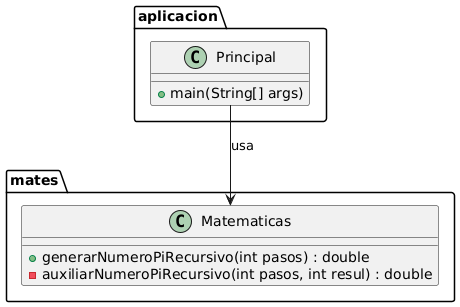

The diagram above was rendered by PlantUML. Its source (embedded in the PNG):
@startuml
package aplicacion {
    class Principal {
        +main(String[] args)
    }
}

package mates {
    class Matematicas {
        +generarNumeroPiRecursivo(int pasos) : double
        -auxiliarNumeroPiRecursivo(int pasos, int resul) : double
    }
}

aplicacion.Principal --> mates.Matematicas : usa
@enduml